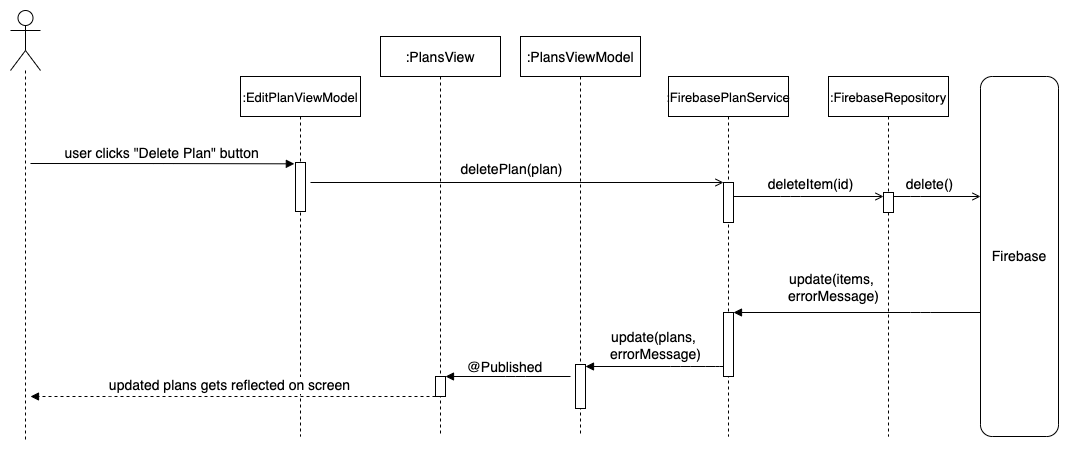

The diagram above was exported from draw.io. Its source (the exported page's mxGraphModel, read from the mxfile embedded in the PNG):
<mxGraphModel dx="1846" dy="642" grid="1" gridSize="10" guides="1" tooltips="1" connect="1" arrows="1" fold="1" page="1" pageScale="1" pageWidth="850" pageHeight="1100" math="0" shadow="0">
  <root>
    <mxCell id="0" />
    <mxCell id="1" parent="0" />
    <mxCell id="vujesT16xe0IbmHLvpAF-1" value="user clicks &quot;Delete Plan&quot; button" style="verticalAlign=bottom;startArrow=none;endArrow=block;startSize=8;shadow=0;strokeWidth=1;startFill=0;entryX=-0.114;entryY=0.027;entryDx=0;entryDy=0;entryPerimeter=0;fontSize=14;edgeStyle=orthogonalEdgeStyle;" edge="1" parent="1" target="vujesT16xe0IbmHLvpAF-8">
      <mxGeometry relative="1" as="geometry">
        <mxPoint x="-110" y="487" as="sourcePoint" />
        <mxPoint x="55" y="458.0000000000001" as="targetPoint" />
      </mxGeometry>
    </mxCell>
    <mxCell id="vujesT16xe0IbmHLvpAF-7" value=":EditPlanViewModel" style="shape=umlLifeline;perimeter=lifelinePerimeter;container=1;collapsible=0;recursiveResize=0;rounded=0;shadow=0;strokeWidth=1;fontSize=13;" vertex="1" parent="1">
      <mxGeometry x="100" y="400" width="120" height="360" as="geometry" />
    </mxCell>
    <mxCell id="vujesT16xe0IbmHLvpAF-8" value="" style="points=[];perimeter=orthogonalPerimeter;rounded=0;shadow=0;strokeWidth=1;fontSize=14;" vertex="1" parent="vujesT16xe0IbmHLvpAF-7">
      <mxGeometry x="55" y="86" width="10" height="49" as="geometry" />
    </mxCell>
    <mxCell id="vujesT16xe0IbmHLvpAF-15" value=":FirebasePlanService" style="shape=umlLifeline;perimeter=lifelinePerimeter;container=1;collapsible=0;recursiveResize=0;rounded=0;shadow=0;strokeWidth=1;fontSize=13;" vertex="1" parent="1">
      <mxGeometry x="528" y="400" width="120" height="360" as="geometry" />
    </mxCell>
    <mxCell id="vujesT16xe0IbmHLvpAF-16" value="" style="points=[];perimeter=orthogonalPerimeter;rounded=0;shadow=0;strokeWidth=1;fontSize=14;" vertex="1" parent="vujesT16xe0IbmHLvpAF-15">
      <mxGeometry x="55" y="106" width="10" height="40" as="geometry" />
    </mxCell>
    <mxCell id="vujesT16xe0IbmHLvpAF-17" value="" style="points=[];perimeter=orthogonalPerimeter;rounded=0;shadow=0;strokeWidth=1;fontSize=14;" vertex="1" parent="vujesT16xe0IbmHLvpAF-15">
      <mxGeometry x="55" y="236" width="10" height="64" as="geometry" />
    </mxCell>
    <mxCell id="vujesT16xe0IbmHLvpAF-20" value=":FirebaseRepository" style="shape=umlLifeline;perimeter=lifelinePerimeter;container=1;collapsible=0;recursiveResize=0;rounded=0;shadow=0;strokeWidth=1;fontSize=13;" vertex="1" parent="1">
      <mxGeometry x="688" y="400" width="120" height="360" as="geometry" />
    </mxCell>
    <mxCell id="vujesT16xe0IbmHLvpAF-21" value="" style="points=[];perimeter=orthogonalPerimeter;rounded=0;shadow=0;strokeWidth=1;fontSize=14;" vertex="1" parent="vujesT16xe0IbmHLvpAF-20">
      <mxGeometry x="55" y="116" width="10" height="20" as="geometry" />
    </mxCell>
    <mxCell id="vujesT16xe0IbmHLvpAF-22" value="" style="verticalAlign=bottom;endArrow=block;shadow=0;strokeWidth=1;edgeStyle=orthogonalEdgeStyle;fontSize=14;" edge="1" parent="vujesT16xe0IbmHLvpAF-20" source="vujesT16xe0IbmHLvpAF-36">
      <mxGeometry relative="1" as="geometry">
        <mxPoint x="125" y="236.0000000000001" as="sourcePoint" />
        <mxPoint x="-95" y="236" as="targetPoint" />
        <Array as="points">
          <mxPoint x="92" y="236" />
          <mxPoint x="92" y="236" />
        </Array>
      </mxGeometry>
    </mxCell>
    <mxCell id="vujesT16xe0IbmHLvpAF-23" value="update(items,&lt;br&gt;&amp;nbsp;errorMessage)" style="edgeLabel;html=1;align=center;verticalAlign=middle;resizable=0;points=[];fontSize=14;" vertex="1" connectable="0" parent="vujesT16xe0IbmHLvpAF-22">
      <mxGeometry x="0.0174" relative="1" as="geometry">
        <mxPoint x="-24" y="-26" as="offset" />
      </mxGeometry>
    </mxCell>
    <mxCell id="vujesT16xe0IbmHLvpAF-30" style="edgeStyle=none;rounded=0;orthogonalLoop=1;jettySize=auto;html=1;endArrow=none;endFill=0;dashed=1;fontSize=14;" edge="1" parent="1" source="vujesT16xe0IbmHLvpAF-31">
      <mxGeometry relative="1" as="geometry">
        <mxPoint x="-115" y="766" as="targetPoint" />
        <Array as="points">
          <mxPoint x="-115" y="444" />
        </Array>
      </mxGeometry>
    </mxCell>
    <mxCell id="vujesT16xe0IbmHLvpAF-31" value="" style="shape=umlActor;verticalLabelPosition=bottom;verticalAlign=top;html=1;outlineConnect=0;fontSize=14;" vertex="1" parent="1">
      <mxGeometry x="-130" y="334" width="30" height="60" as="geometry" />
    </mxCell>
    <mxCell id="vujesT16xe0IbmHLvpAF-32" value="" style="verticalAlign=bottom;endArrow=block;shadow=0;strokeWidth=1;fontSize=14;" edge="1" parent="1" source="vujesT16xe0IbmHLvpAF-17" target="vujesT16xe0IbmHLvpAF-38">
      <mxGeometry relative="1" as="geometry">
        <mxPoint x="630" y="690.0000000000001" as="sourcePoint" />
        <mxPoint x="520" y="690" as="targetPoint" />
        <Array as="points">
          <mxPoint x="575" y="690" />
          <mxPoint x="540" y="690" />
        </Array>
      </mxGeometry>
    </mxCell>
    <mxCell id="vujesT16xe0IbmHLvpAF-33" value="update(plans,&lt;br&gt;&amp;nbsp;errorMessage)" style="edgeLabel;html=1;align=center;verticalAlign=middle;resizable=0;points=[];fontSize=14;" vertex="1" connectable="0" parent="vujesT16xe0IbmHLvpAF-32">
      <mxGeometry x="0.0174" relative="1" as="geometry">
        <mxPoint y="-22" as="offset" />
      </mxGeometry>
    </mxCell>
    <mxCell id="vujesT16xe0IbmHLvpAF-34" value="" style="verticalAlign=bottom;endArrow=block;shadow=0;strokeWidth=1;dashed=1;fontSize=14;" edge="1" parent="1" source="vujesT16xe0IbmHLvpAF-40">
      <mxGeometry relative="1" as="geometry">
        <mxPoint x="10" y="722.0000000000001" as="sourcePoint" />
        <mxPoint x="-110" y="720" as="targetPoint" />
        <Array as="points">
          <mxPoint x="-40" y="720" />
        </Array>
      </mxGeometry>
    </mxCell>
    <mxCell id="vujesT16xe0IbmHLvpAF-35" value="updated plans gets reflected on screen" style="edgeLabel;html=1;align=center;verticalAlign=middle;resizable=0;points=[];fontSize=14;" vertex="1" connectable="0" parent="vujesT16xe0IbmHLvpAF-34">
      <mxGeometry x="0.0174" relative="1" as="geometry">
        <mxPoint y="-12" as="offset" />
      </mxGeometry>
    </mxCell>
    <mxCell id="vujesT16xe0IbmHLvpAF-36" value="Firebase" style="rounded=1;whiteSpace=wrap;html=1;fontSize=14;" vertex="1" parent="1">
      <mxGeometry x="840" y="400" width="78" height="360" as="geometry" />
    </mxCell>
    <mxCell id="vujesT16xe0IbmHLvpAF-37" value=":PlansViewModel" style="shape=umlLifeline;perimeter=lifelinePerimeter;container=1;collapsible=0;recursiveResize=0;rounded=0;shadow=0;strokeWidth=1;fontSize=14;" vertex="1" parent="1">
      <mxGeometry x="380" y="360" width="120" height="400" as="geometry" />
    </mxCell>
    <mxCell id="vujesT16xe0IbmHLvpAF-38" value="" style="points=[];perimeter=orthogonalPerimeter;rounded=0;shadow=0;strokeWidth=1;fontSize=14;" vertex="1" parent="vujesT16xe0IbmHLvpAF-37">
      <mxGeometry x="55" y="328" width="10" height="44" as="geometry" />
    </mxCell>
    <mxCell id="vujesT16xe0IbmHLvpAF-18" value="" style="verticalAlign=bottom;endArrow=open;shadow=0;strokeWidth=1;endFill=0;fontSize=14;" edge="1" parent="vujesT16xe0IbmHLvpAF-37">
      <mxGeometry relative="1" as="geometry">
        <mxPoint x="-210" y="146" as="sourcePoint" />
        <mxPoint x="203" y="146.00448275862072" as="targetPoint" />
      </mxGeometry>
    </mxCell>
    <mxCell id="vujesT16xe0IbmHLvpAF-19" value="deletePlan(plan)" style="edgeLabel;html=1;align=center;verticalAlign=middle;resizable=0;points=[];fontSize=14;" vertex="1" connectable="0" parent="vujesT16xe0IbmHLvpAF-18">
      <mxGeometry x="0.2937" y="1" relative="1" as="geometry">
        <mxPoint x="-67" y="-13" as="offset" />
      </mxGeometry>
    </mxCell>
    <mxCell id="vujesT16xe0IbmHLvpAF-39" value=":PlansView" style="shape=umlLifeline;perimeter=lifelinePerimeter;container=1;collapsible=0;recursiveResize=0;rounded=0;shadow=0;strokeWidth=1;fontSize=14;" vertex="1" parent="1">
      <mxGeometry x="240" y="360" width="120" height="400" as="geometry" />
    </mxCell>
    <mxCell id="vujesT16xe0IbmHLvpAF-40" value="" style="points=[];perimeter=orthogonalPerimeter;rounded=0;shadow=0;strokeWidth=1;fontSize=14;" vertex="1" parent="vujesT16xe0IbmHLvpAF-39">
      <mxGeometry x="55" y="340" width="10" height="20" as="geometry" />
    </mxCell>
    <mxCell id="vujesT16xe0IbmHLvpAF-41" value="" style="verticalAlign=bottom;endArrow=block;shadow=0;strokeWidth=1;fontSize=14;" edge="1" parent="vujesT16xe0IbmHLvpAF-39" target="vujesT16xe0IbmHLvpAF-40">
      <mxGeometry relative="1" as="geometry">
        <mxPoint x="190.00000000000023" y="340.0000000000001" as="sourcePoint" />
        <mxPoint x="49.99999999999977" y="340.0000000000001" as="targetPoint" />
        <Array as="points">
          <mxPoint x="135" y="340" />
        </Array>
      </mxGeometry>
    </mxCell>
    <mxCell id="vujesT16xe0IbmHLvpAF-42" value="@Published" style="edgeLabel;html=1;align=center;verticalAlign=middle;resizable=0;points=[];fontSize=14;" vertex="1" connectable="0" parent="vujesT16xe0IbmHLvpAF-41">
      <mxGeometry x="-0.1345" y="-2" relative="1" as="geometry">
        <mxPoint x="-13" y="-8" as="offset" />
      </mxGeometry>
    </mxCell>
    <mxCell id="vujesT16xe0IbmHLvpAF-43" value="" style="verticalAlign=bottom;endArrow=open;shadow=0;strokeWidth=1;endFill=0;edgeStyle=orthogonalEdgeStyle;fontSize=14;" edge="1" parent="1" source="vujesT16xe0IbmHLvpAF-16" target="vujesT16xe0IbmHLvpAF-21">
      <mxGeometry relative="1" as="geometry">
        <mxPoint x="690" y="519.43" as="sourcePoint" />
        <mxPoint x="830" y="540" as="targetPoint" />
        <Array as="points">
          <mxPoint x="650" y="520" />
          <mxPoint x="650" y="520" />
        </Array>
      </mxGeometry>
    </mxCell>
    <mxCell id="vujesT16xe0IbmHLvpAF-44" value="deleteItem(id)" style="edgeLabel;html=1;align=center;verticalAlign=middle;resizable=0;points=[];fontSize=14;" vertex="1" connectable="0" parent="vujesT16xe0IbmHLvpAF-43">
      <mxGeometry x="0.2937" y="1" relative="1" as="geometry">
        <mxPoint x="-20" y="-12" as="offset" />
      </mxGeometry>
    </mxCell>
    <mxCell id="vujesT16xe0IbmHLvpAF-45" value="" style="verticalAlign=bottom;endArrow=open;shadow=0;strokeWidth=1;endFill=0;edgeStyle=orthogonalEdgeStyle;fontSize=14;" edge="1" parent="1" source="vujesT16xe0IbmHLvpAF-21" target="vujesT16xe0IbmHLvpAF-36">
      <mxGeometry relative="1" as="geometry">
        <mxPoint x="778" y="529.43" as="sourcePoint" />
        <mxPoint x="928" y="530" as="targetPoint" />
        <Array as="points">
          <mxPoint x="770" y="520" />
          <mxPoint x="770" y="520" />
        </Array>
      </mxGeometry>
    </mxCell>
    <mxCell id="vujesT16xe0IbmHLvpAF-46" value="delete()" style="edgeLabel;html=1;align=center;verticalAlign=middle;resizable=0;points=[];fontSize=14;" vertex="1" connectable="0" parent="vujesT16xe0IbmHLvpAF-45">
      <mxGeometry x="0.2937" y="1" relative="1" as="geometry">
        <mxPoint x="-20" y="-12" as="offset" />
      </mxGeometry>
    </mxCell>
  </root>
</mxGraphModel>